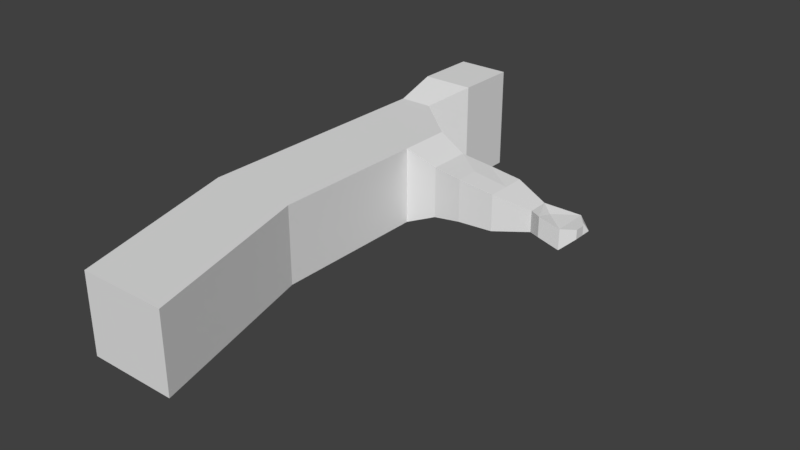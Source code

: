 # Source: ice_being.blend  (saved by Blender 2.78.0; exported with 4.5.12 LTS)
import bpy
from mathutils import Matrix  # noqa: F401  (used for matrix-valued properties, if any)

bpy.ops.wm.read_factory_settings(use_empty=True)
scene = bpy.context.scene
scene.name = 'Scene'

# ---- collections
col_collection_1 = bpy.data.collections.new('Collection 1'); scene.collection.children.link(col_collection_1)

# ---- world
world_world = bpy.data.worlds.new('World'); scene.world = world_world
world_world.color = (0.05088, 0.05088, 0.05088)
world_world.use_sun_shadow = False
world_world.sun_shadow_jitter_overblur = 0.0
world_world.cycles.sampling_method = 'MANUAL'

# ---- meshes
me_cube_001 = bpy.data.meshes.new('Cube.001')
me_cube_001.from_pydata([(0.4, -0.1797, -0.1763), (0.4, -0.1797, 0.1783), (0.1552, 1.0, -0.1159), (0.1552, 1.0, 0.1783), (0.4, 0.0, -0.1763), (0.4, 0.0, 0.1783), (2.98e-08, 1.0, -0.1159), (0.0, 1.0, 0.1783), (0.0, -0.1797, -0.1763), (2.98e-08, -0.1797, 0.1783), (0.0, 0.0, 0.1783), (2.98e-08, 0.0, -0.1763), (0.6206, -0.9914, -0.1763), (0.6206, -0.9914, 0.1783), (0.2206, -0.9914, -0.1763), (0.2206, -0.9914, 0.1783), (0.4, 0.7857, -0.1763), (0.4, 0.7857, 0.1783), (2.98e-08, 0.7857, -0.1763), (0.0, 0.7857, 0.1783), (0.2479, 1.185, -0.2482), (0.2479, 1.185, 0.2391), (2.98e-08, 1.185, -0.2482), (0.0, 1.185, 0.2391), (0.2479, 1.476, -0.2482), (0.2479, 1.476, 0.2391), (2.98e-08, 1.476, -0.2482), (0.0, 1.476, 0.2391), (0.4, 0.5435, 0.1783), (2.98e-08, 0.5435, -0.1763), (0.0, 0.5435, 0.1783), (0.4, 0.5435, -0.1763), (1.062, 0.5777, 0.04898), (1.062, 0.5777, -0.04366), (1.002, 0.7148, -0.05548), (1.002, 0.6144, -0.05548), (1.002, 0.6144, 0.04322), (0.4, 0.6646, -0.1763), (0.4, 0.6646, 0.1783), (2.98e-08, 0.6646, -0.1763), (0.0, 0.6646, 0.1783), (1.109, 0.7347, -0.04366), (1.062, 0.6594, 0.03037), (1.002, 0.7098, 0.04322), (1.002, 0.6646, -0.05548), (1.161, 0.7412, 0.02505), (0.6745, 0.5565, -0.09121), (0.6745, 0.7727, -0.09121), (0.6745, 0.5565, 0.1065), (0.6745, 0.6646, -0.09121), (0.6745, 0.6646, 0.1065), (0.5373, 0.5675, -0.1174), (0.5373, 0.7617, -0.1174), (0.5373, 0.7617, 0.1194), (0.5373, 0.5675, 0.1194), (0.5373, 0.6646, -0.1174), (0.5373, 0.6646, 0.1194), (0.8382, 0.7638, -0.08597), (0.8382, 0.7638, 0.08331), (0.8382, 0.5654, 0.08331), (0.8382, 0.6646, -0.08597), (0.8382, 0.6646, 0.08331), (0.8382, 0.5654, -0.08597), (0.6755, 0.7727, 0.09802), (1.161, 0.6594, 0.02505), (1.161, 0.6594, -0.07025), (1.161, 0.5777, -0.07025), (1.161, 0.5777, 0.02505), (1.206, 0.6853, 0.02536), (1.221, 0.7074, -0.01469), (1.221, 0.6594, 0.02798), (1.221, 0.6594, -0.01469), (1.221, 0.6115, -0.01469), (1.221, 0.6115, 0.02798)], [], [(7, 3, 21, 23), (4, 5, 1, 0), (11, 4, 0, 8), (29, 31, 4, 11), (31, 28, 5, 4), (28, 30, 10, 5), (5, 10, 9, 1), (0, 1, 13, 12), (12, 13, 15, 14), (1, 9, 15, 13), (8, 0, 12, 14), (9, 8, 14, 15), (3, 7, 19, 17), (2, 3, 17, 16), (6, 2, 16, 18), (22, 23, 27, 26), (6, 7, 23, 22), (3, 2, 20, 21), (2, 6, 22, 20), (26, 27, 25, 24), (21, 20, 24, 25), (20, 22, 26, 24), (23, 21, 25, 27), (38, 40, 30, 28), (42, 45, 43), (39, 37, 31, 29), (43, 36, 32, 42), (36, 35, 33, 32), (59, 62, 35, 36), (61, 59, 36, 43), (43, 57, 58), (60, 57, 34, 44), (62, 60, 44, 35), (43, 58, 61), (18, 16, 37, 39), (35, 44, 41, 33), (17, 19, 40, 38), (51, 55, 49, 46), (55, 52, 47, 49), (56, 54, 48, 50), (54, 51, 46, 48), (28, 31, 51, 54), (38, 28, 54, 56), (16, 17, 53, 52), (37, 16, 52, 55), (31, 37, 55, 51), (17, 38, 56, 53), (46, 49, 60, 62), (49, 47, 57, 60), (50, 48, 59, 61), (48, 46, 62, 59), (47, 63, 58, 57), (50, 63, 53, 56), (63, 47, 52, 53), (61, 58, 63, 50), (32, 33, 66, 67), (33, 41, 65, 66), (67, 66, 72, 73), (42, 32, 67, 64), (70, 73, 72, 71), (71, 69, 68, 70), (64, 67, 73, 70), (66, 65, 71, 72), (45, 64, 70, 68), (64, 45, 42), (43, 41, 34), (45, 41, 43), (34, 57, 43), (44, 34, 41), (68, 69, 45), (45, 69, 65), (71, 65, 69), (41, 45, 65)])
me_cube_001.use_remesh_preserve_volume = False
me_cube_001.use_remesh_preserve_attributes = False
me_cube_001.use_mirror_vertex_groups = False
me_cube_001.update()

# ---- objects
ob_cube = bpy.data.objects.new('Cube', me_cube_001)

# ---- transforms, parenting, visibility, modifiers, constraints
ob_cube.location = (0.0, 0.0, 0.0)
ob_cube.lineart.crease_threshold = 0.0

# ---- collection membership
col_collection_1.objects.link(ob_cube)

# ---- scene / render settings (as saved in the file)
scene.frame_start = 1; scene.frame_end = 250; scene.frame_set(0)
scene.render.engine = 'BLENDER_EEVEE_NEXT'
scene.render.resolution_percentage = 50
scene.render.dither_intensity = 0.0
scene.cycles.use_denoising = False
scene.cycles.samples = 128
scene.cycles.sampling_pattern = 'TABULATED_SOBOL'
scene.cycles.light_sampling_threshold = 0.0
scene.cycles.use_adaptive_sampling = False
scene.cycles.use_light_tree = False
scene.cycles.blur_glossy = 0.0
scene.cycles.sample_clamp_indirect = 0.0
scene.view_settings.view_transform = 'Standard'
bpy.context.view_layer.update()

# ---- added for rendering (the .blend has no active camera and no usable light): camera, sun
cam_auto = bpy.data.cameras.new('AutoCamera')
cam_auto.lens = 50.0
cam_auto.sensor_width = 36.0
cam_auto.clip_end = 1000.0
ob_auto_camera = bpy.data.objects.new('AutoCamera', cam_auto)
scene.collection.objects.link(ob_auto_camera)
ob_auto_camera.location = (3.19714, -2.86172, 2.0649)
ob_auto_camera.rotation_euler = (1.09748, -7.21219e-08, 0.694738)
scene.camera = ob_auto_camera
light_auto_sun = bpy.data.lights.new('AutoSun', 'SUN')
light_auto_sun.energy = 3.0
light_auto_sun.angle = 0.0523599
ob_auto_sun = bpy.data.objects.new('AutoSun', light_auto_sun)
scene.collection.objects.link(ob_auto_sun)
ob_auto_sun.rotation_euler = (0.872665, 0.174533, 0.523599)
bpy.context.view_layer.update()
